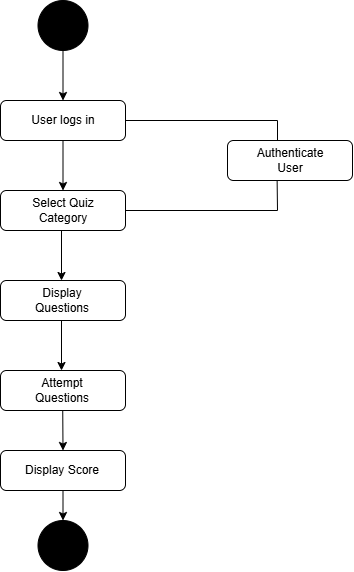

The diagram above was exported from draw.io. Its source (the exported page's mxGraphModel, read from the mxfile embedded in the PNG):
<mxGraphModel dx="1158" dy="624" grid="1" gridSize="10" guides="1" tooltips="1" connect="1" arrows="1" fold="1" page="1" pageScale="1" pageWidth="850" pageHeight="1100" math="0" shadow="0">
  <root>
    <mxCell id="0" />
    <mxCell id="1" parent="0" />
    <mxCell id="nW3AoCLLi5DCW4KlJBUj-1" value="" style="ellipse;whiteSpace=wrap;html=1;aspect=fixed;fillColor=#000000;" vertex="1" parent="1">
      <mxGeometry x="400.5" y="40" width="50" height="50" as="geometry" />
    </mxCell>
    <mxCell id="nW3AoCLLi5DCW4KlJBUj-2" value="" style="rounded=1;whiteSpace=wrap;html=1;" vertex="1" parent="1">
      <mxGeometry x="363" y="140" width="125" height="40" as="geometry" />
    </mxCell>
    <mxCell id="nW3AoCLLi5DCW4KlJBUj-3" value="User logs in" style="text;html=1;align=center;verticalAlign=middle;whiteSpace=wrap;rounded=0;" vertex="1" parent="1">
      <mxGeometry x="380.5" y="145" width="90" height="30" as="geometry" />
    </mxCell>
    <mxCell id="nW3AoCLLi5DCW4KlJBUj-4" value="" style="rounded=1;whiteSpace=wrap;html=1;" vertex="1" parent="1">
      <mxGeometry x="363" y="230" width="125" height="40" as="geometry" />
    </mxCell>
    <mxCell id="nW3AoCLLi5DCW4KlJBUj-5" value="Select Quiz Category" style="text;html=1;align=center;verticalAlign=middle;whiteSpace=wrap;rounded=0;" vertex="1" parent="1">
      <mxGeometry x="380.5" y="235" width="90" height="30" as="geometry" />
    </mxCell>
    <mxCell id="nW3AoCLLi5DCW4KlJBUj-6" value="" style="rounded=1;whiteSpace=wrap;html=1;" vertex="1" parent="1">
      <mxGeometry x="363" y="320" width="125" height="40" as="geometry" />
    </mxCell>
    <mxCell id="nW3AoCLLi5DCW4KlJBUj-8" value="Display Questions" style="text;html=1;align=center;verticalAlign=middle;whiteSpace=wrap;rounded=0;" vertex="1" parent="1">
      <mxGeometry x="380" y="325" width="90" height="30" as="geometry" />
    </mxCell>
    <mxCell id="nW3AoCLLi5DCW4KlJBUj-9" value="" style="rounded=1;whiteSpace=wrap;html=1;" vertex="1" parent="1">
      <mxGeometry x="363" y="410" width="125" height="40" as="geometry" />
    </mxCell>
    <mxCell id="nW3AoCLLi5DCW4KlJBUj-10" value="Attempt Questions" style="text;html=1;align=center;verticalAlign=middle;whiteSpace=wrap;rounded=0;" vertex="1" parent="1">
      <mxGeometry x="380" y="415" width="90" height="30" as="geometry" />
    </mxCell>
    <mxCell id="nW3AoCLLi5DCW4KlJBUj-11" value="" style="rounded=1;whiteSpace=wrap;html=1;" vertex="1" parent="1">
      <mxGeometry x="363" y="490" width="125" height="40" as="geometry" />
    </mxCell>
    <mxCell id="nW3AoCLLi5DCW4KlJBUj-12" value="Display Score" style="text;html=1;align=center;verticalAlign=middle;whiteSpace=wrap;rounded=0;" vertex="1" parent="1">
      <mxGeometry x="380" y="495" width="90" height="30" as="geometry" />
    </mxCell>
    <mxCell id="nW3AoCLLi5DCW4KlJBUj-13" value="" style="ellipse;whiteSpace=wrap;html=1;aspect=fixed;fillColor=#000000;" vertex="1" parent="1">
      <mxGeometry x="400.5" y="560" width="50" height="50" as="geometry" />
    </mxCell>
    <mxCell id="nW3AoCLLi5DCW4KlJBUj-14" value="" style="rounded=1;whiteSpace=wrap;html=1;" vertex="1" parent="1">
      <mxGeometry x="590" y="180" width="125" height="40" as="geometry" />
    </mxCell>
    <mxCell id="nW3AoCLLi5DCW4KlJBUj-15" value="Authenticate User" style="text;html=1;align=center;verticalAlign=middle;whiteSpace=wrap;rounded=0;" vertex="1" parent="1">
      <mxGeometry x="607.5" y="185" width="90" height="30" as="geometry" />
    </mxCell>
    <mxCell id="nW3AoCLLi5DCW4KlJBUj-16" value="" style="endArrow=none;html=1;rounded=0;entryX=1;entryY=0.5;entryDx=0;entryDy=0;" edge="1" parent="1" target="nW3AoCLLi5DCW4KlJBUj-2">
      <mxGeometry width="50" height="50" relative="1" as="geometry">
        <mxPoint x="640" y="160" as="sourcePoint" />
        <mxPoint x="450" y="300" as="targetPoint" />
      </mxGeometry>
    </mxCell>
    <mxCell id="nW3AoCLLi5DCW4KlJBUj-17" value="" style="endArrow=none;html=1;rounded=0;" edge="1" parent="1">
      <mxGeometry width="50" height="50" relative="1" as="geometry">
        <mxPoint x="640" y="180" as="sourcePoint" />
        <mxPoint x="640" y="160" as="targetPoint" />
      </mxGeometry>
    </mxCell>
    <mxCell id="nW3AoCLLi5DCW4KlJBUj-18" value="" style="endArrow=none;html=1;rounded=0;entryX=1;entryY=0.5;entryDx=0;entryDy=0;" edge="1" parent="1">
      <mxGeometry width="50" height="50" relative="1" as="geometry">
        <mxPoint x="640" y="250" as="sourcePoint" />
        <mxPoint x="488" y="250" as="targetPoint" />
      </mxGeometry>
    </mxCell>
    <mxCell id="nW3AoCLLi5DCW4KlJBUj-19" value="" style="endArrow=none;html=1;rounded=0;exitX=0.397;exitY=1.012;exitDx=0;exitDy=0;exitPerimeter=0;" edge="1" parent="1" source="nW3AoCLLi5DCW4KlJBUj-14">
      <mxGeometry width="50" height="50" relative="1" as="geometry">
        <mxPoint x="640" y="290" as="sourcePoint" />
        <mxPoint x="640" y="250" as="targetPoint" />
        <Array as="points">
          <mxPoint x="640" y="250" />
        </Array>
      </mxGeometry>
    </mxCell>
    <mxCell id="nW3AoCLLi5DCW4KlJBUj-20" value="" style="endArrow=classic;html=1;rounded=0;exitX=0.5;exitY=1;exitDx=0;exitDy=0;entryX=0.5;entryY=0;entryDx=0;entryDy=0;" edge="1" parent="1" source="nW3AoCLLi5DCW4KlJBUj-1" target="nW3AoCLLi5DCW4KlJBUj-2">
      <mxGeometry width="50" height="50" relative="1" as="geometry">
        <mxPoint x="440" y="400" as="sourcePoint" />
        <mxPoint x="580" y="380" as="targetPoint" />
      </mxGeometry>
    </mxCell>
    <mxCell id="nW3AoCLLi5DCW4KlJBUj-21" value="" style="endArrow=classic;html=1;rounded=0;exitX=0.5;exitY=1;exitDx=0;exitDy=0;entryX=0.5;entryY=0;entryDx=0;entryDy=0;" edge="1" parent="1" source="nW3AoCLLi5DCW4KlJBUj-2" target="nW3AoCLLi5DCW4KlJBUj-4">
      <mxGeometry width="50" height="50" relative="1" as="geometry">
        <mxPoint x="420" y="110" as="sourcePoint" />
        <mxPoint x="420" y="160" as="targetPoint" />
      </mxGeometry>
    </mxCell>
    <mxCell id="nW3AoCLLi5DCW4KlJBUj-22" value="" style="endArrow=classic;html=1;rounded=0;exitX=0.5;exitY=1;exitDx=0;exitDy=0;entryX=0.5;entryY=0;entryDx=0;entryDy=0;" edge="1" parent="1">
      <mxGeometry width="50" height="50" relative="1" as="geometry">
        <mxPoint x="424" y="270" as="sourcePoint" />
        <mxPoint x="424" y="320" as="targetPoint" />
      </mxGeometry>
    </mxCell>
    <mxCell id="nW3AoCLLi5DCW4KlJBUj-23" value="" style="endArrow=classic;html=1;rounded=0;exitX=0.5;exitY=1;exitDx=0;exitDy=0;entryX=0.5;entryY=0;entryDx=0;entryDy=0;" edge="1" parent="1">
      <mxGeometry width="50" height="50" relative="1" as="geometry">
        <mxPoint x="424" y="360" as="sourcePoint" />
        <mxPoint x="424" y="410" as="targetPoint" />
      </mxGeometry>
    </mxCell>
    <mxCell id="nW3AoCLLi5DCW4KlJBUj-24" value="" style="endArrow=classic;html=1;rounded=0;exitX=0.5;exitY=1;exitDx=0;exitDy=0;entryX=0.5;entryY=0;entryDx=0;entryDy=0;" edge="1" parent="1" target="nW3AoCLLi5DCW4KlJBUj-11">
      <mxGeometry width="50" height="50" relative="1" as="geometry">
        <mxPoint x="425.24" y="450" as="sourcePoint" />
        <mxPoint x="425.24" y="500" as="targetPoint" />
      </mxGeometry>
    </mxCell>
    <mxCell id="nW3AoCLLi5DCW4KlJBUj-25" value="" style="endArrow=classic;html=1;rounded=0;exitX=0.5;exitY=1;exitDx=0;exitDy=0;entryX=0.5;entryY=0;entryDx=0;entryDy=0;" edge="1" parent="1" source="nW3AoCLLi5DCW4KlJBUj-11" target="nW3AoCLLi5DCW4KlJBUj-13">
      <mxGeometry width="50" height="50" relative="1" as="geometry">
        <mxPoint x="420" y="490" as="sourcePoint" />
        <mxPoint x="420.76" y="530" as="targetPoint" />
      </mxGeometry>
    </mxCell>
  </root>
</mxGraphModel>